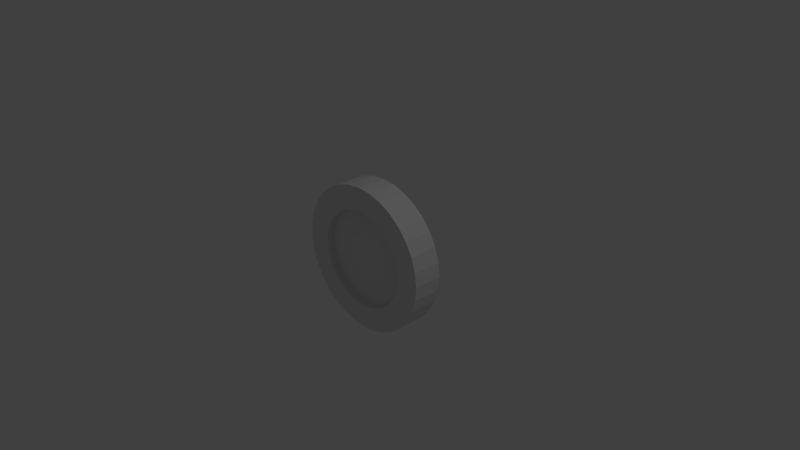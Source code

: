 # Source: coin2.blend  (saved by Blender 2.74.0; exported with 4.5.12 LTS)
import bpy
from mathutils import Matrix  # noqa: F401  (used for matrix-valued properties, if any)

bpy.ops.wm.read_factory_settings(use_empty=True)
scene = bpy.context.scene
scene.name = 'Scene'

# ---- collections
col_collection_1 = bpy.data.collections.new('Collection 1'); scene.collection.children.link(col_collection_1)

# ---- world
world_world = bpy.data.worlds.new('World'); scene.world = world_world
world_world.color = (0.05088, 0.05088, 0.05088)
world_world.use_sun_shadow = False
world_world.sun_shadow_jitter_overblur = 0.0
world_world.cycles.sampling_method = 'MANUAL'
world_world.cycles.sample_map_resolution = 256

# ---- cameras
cam_camera = bpy.data.cameras.new('Camera')
cam_camera.clip_end = 100.0
cam_camera.lens = 35.0
cam_camera.sensor_width = 32.0
cam_camera.sensor_height = 18.0
cam_camera.ortho_scale = 7.314
cam_camera.dof.focus_distance = 0.0
cam_camera.dof.aperture_fstop = 128.0

# ---- lights
light_lamp = bpy.data.lights.new('Lamp', 'POINT')
light_lamp.transmission_factor = 0.0
light_lamp.cutoff_distance = 30.0
light_lamp.energy = 100.0
light_lamp.shadow_buffer_clip_start = 1.001
light_lamp.shadow_soft_size = 0.1
light_lamp.shadow_maximum_resolution = 0.006
light_lamp.use_absolute_resolution = True
light_lamp.cycles.use_multiple_importance_sampling = False

# ---- meshes
me_cylinder = bpy.data.meshes.new('Cylinder')
me_cylinder.from_pydata([(0.0, 1.0, -0.1861), (0.0, 1.0, 0.214), (0.1951, 0.9808, -0.1861), (0.1951, 0.9808, 0.214), (0.3827, 0.9239, -0.1861), (0.3827, 0.9239, 0.214), (0.5556, 0.8315, -0.1861), (0.5556, 0.8315, 0.214), (0.7071, 0.7071, -0.1861), (0.7071, 0.7071, 0.214), (0.8315, 0.5556, -0.1861), (0.8315, 0.5556, 0.214), (0.9239, 0.3827, -0.1861), (0.9239, 0.3827, 0.214), (0.9808, 0.1951, -0.1861), (0.9808, 0.1951, 0.214), (1.0, -2.356e-07, -0.1861), (1.0, -2.356e-07, 0.214), (0.9808, -0.1951, -0.1861), (0.9808, -0.1951, 0.214), (0.9239, -0.3827, -0.1861), (0.9239, -0.3827, 0.214), (0.8315, -0.5556, -0.1861), (0.8315, -0.5556, 0.214), (0.7071, -0.7071, -0.1861), (0.7071, -0.7071, 0.214), (0.5556, -0.8315, -0.1861), (0.5556, -0.8315, 0.214), (0.3827, -0.9239, -0.1861), (0.3827, -0.9239, 0.214), (0.1951, -0.9808, -0.1861), (0.1951, -0.9808, 0.214), (-3.258e-07, -1.0, -0.1861), (-3.258e-07, -1.0, 0.214), (-0.1951, -0.9808, -0.1861), (-0.1951, -0.9808, 0.214), (-0.3827, -0.9239, -0.1861), (-0.3827, -0.9239, 0.214), (-0.5556, -0.8315, -0.1861), (-0.5556, -0.8315, 0.214), (-0.7071, -0.7071, -0.1861), (-0.7071, -0.7071, 0.214), (-0.8315, -0.5556, -0.1861), (-0.8315, -0.5556, 0.214), (-0.9239, -0.3827, -0.1861), (-0.9239, -0.3827, 0.214), (-0.9808, -0.1951, -0.1861), (-0.9808, -0.1951, 0.214), (-1.0, 6.545e-07, -0.1861), (-1.0, 6.545e-07, 0.214), (-0.9808, 0.1951, -0.1861), (-0.9808, 0.1951, 0.214), (-0.9239, 0.3827, -0.1861), (-0.9239, 0.3827, 0.214), (-0.8315, 0.5556, -0.1861), (-0.8315, 0.5556, 0.214), (-0.7071, 0.7071, -0.1861), (-0.7071, 0.7071, 0.214), (-0.5556, 0.8315, -0.1861), (-0.5556, 0.8315, 0.214), (-0.3827, 0.9239, -0.1861), (-0.3827, 0.9239, 0.214), (-0.1951, 0.9808, -0.1861), (-0.1951, 0.9808, 0.214), (2.51e-08, 0.6734, -0.1861), (0.1314, 0.6604, -0.1861), (0.1314, 0.6604, 0.214), (2.51e-08, 0.6734, 0.214), (0.2577, 0.6221, -0.1861), (0.2577, 0.6221, 0.214), (0.3741, 0.5599, -0.1861), (0.3741, 0.5599, 0.214), (0.4762, 0.4761, -0.1861), (0.4762, 0.4761, 0.214), (0.5599, 0.3741, -0.1861), (0.5599, 0.3741, 0.214), (0.6221, 0.2577, -0.1861), (0.6221, 0.2577, 0.214), (0.6604, 0.1314, -0.1861), (0.6604, 0.1314, 0.214), (0.6734, -1.515e-07, -0.1861), (0.6734, -1.515e-07, 0.214), (0.6604, -0.1314, -0.1861), (0.6604, -0.1314, 0.214), (0.6221, -0.2577, -0.1861), (0.6221, -0.2577, 0.214), (0.5599, -0.3741, -0.1861), (0.5599, -0.3741, 0.214), (0.4762, -0.4762, -0.1861), (0.4762, -0.4762, 0.214), (0.3741, -0.5599, -0.1861), (0.3741, -0.5599, 0.214), (0.2577, -0.6221, -0.1861), (0.2577, -0.6221, 0.214), (0.1314, -0.6604, -0.1861), (0.1314, -0.6604, 0.214), (-1.943e-07, -0.6734, -0.1861), (-1.943e-07, -0.6734, 0.214), (-0.1314, -0.6604, -0.1861), (-0.1314, -0.6604, 0.214), (-0.2577, -0.6221, -0.1861), (-0.2577, -0.6221, 0.214), (-0.3741, -0.5599, -0.1861), (-0.3741, -0.5599, 0.214), (-0.4762, -0.4762, -0.1861), (-0.4762, -0.4762, 0.214), (-0.5599, -0.3741, -0.1861), (-0.5599, -0.3741, 0.214), (-0.6221, -0.2577, -0.1861), (-0.6221, -0.2577, 0.214), (-0.6604, -0.1314, -0.1861), (-0.6604, -0.1314, 0.214), (-0.6734, 4.478e-07, -0.1861), (-0.6734, 4.478e-07, 0.214), (-0.6604, 0.1314, -0.1861), (-0.6604, 0.1314, 0.214), (-0.6221, 0.2577, -0.1861), (-0.6221, 0.2577, 0.214), (-0.5599, 0.3741, -0.1861), (-0.5599, 0.3741, 0.214), (-0.4761, 0.4762, -0.1861), (-0.4761, 0.4762, 0.214), (-0.3741, 0.5599, -0.1861), (-0.3741, 0.5599, 0.214), (-0.2577, 0.6221, -0.1861), (-0.2577, 0.6221, 0.214), (-0.1314, 0.6604, -0.1861), (-0.1314, 0.6604, 0.214), (0.1314, 0.6604, 0.1118), (2.348e-08, 0.6734, 0.1118), (0.2577, 0.6221, 0.1118), (0.3741, 0.5599, 0.1118), (0.4762, 0.4761, 0.1118), (0.5599, 0.3741, 0.1118), (0.6221, 0.2577, 0.1118), (0.6604, 0.1314, 0.1118), (0.6734, -1.515e-07, 0.1118), (0.6604, -0.1314, 0.1118), (0.6221, -0.2577, 0.1118), (0.5599, -0.3741, 0.1118), (0.4762, -0.4762, 0.1118), (0.3741, -0.5599, 0.1118), (0.2577, -0.6221, 0.1118), (0.1314, -0.6604, 0.1118), (-1.959e-07, -0.6734, 0.1118), (-0.1314, -0.6604, 0.1118), (-0.2577, -0.6221, 0.1118), (-0.3741, -0.5599, 0.1118), (-0.4762, -0.4762, 0.1118), (-0.5599, -0.3741, 0.1118), (-0.6221, -0.2577, 0.1118), (-0.6604, -0.1314, 0.1118), (-0.6734, 4.478e-07, 0.1118), (-0.6604, 0.1314, 0.1118), (-0.6221, 0.2577, 0.1118), (-0.5599, 0.3741, 0.1118), (-0.4761, 0.4762, 0.1118), (-0.3741, 0.5599, 0.1118), (-0.2577, 0.6221, 0.1118), (-0.1314, 0.6604, 0.1118), (2.537e-08, 0.6734, -0.08386), (0.1314, 0.6604, -0.08386), (0.2577, 0.6221, -0.08386), (0.3741, 0.5599, -0.08386), (0.4762, 0.4761, -0.08386), (0.5599, 0.3741, -0.08386), (0.6221, 0.2577, -0.08386), (0.6604, 0.1314, -0.08386), (0.6734, -1.515e-07, -0.08386), (0.6604, -0.1314, -0.08386), (0.6221, -0.2577, -0.08386), (0.5599, -0.3741, -0.08386), (0.4762, -0.4762, -0.08386), (0.3741, -0.5599, -0.08386), (0.2577, -0.6221, -0.08386), (0.1314, -0.6604, -0.08386), (-1.94e-07, -0.6734, -0.08386), (-0.1314, -0.6604, -0.08386), (-0.2577, -0.6221, -0.08386), (-0.3741, -0.5599, -0.08386), (-0.4762, -0.4762, -0.08386), (-0.5599, -0.3741, -0.08386), (-0.6221, -0.2577, -0.08386), (-0.6604, -0.1314, -0.08386), (-0.6734, 4.478e-07, -0.08386), (-0.6604, 0.1314, -0.08386), (-0.6221, 0.2577, -0.08386), (-0.5599, 0.3741, -0.08386), (-0.4761, 0.4762, -0.08386), (-0.3741, 0.5599, -0.08386), (-0.2577, 0.6221, -0.08386), (-0.1314, 0.6604, -0.08386), (2.537e-08, 0.6734, -0.08386), (0.1314, 0.6604, -0.08386), (0.2577, 0.6221, -0.08386), (0.3741, 0.5599, -0.08386), (0.4762, 0.4761, -0.08386), (0.5599, 0.3741, -0.08386), (0.6221, 0.2577, -0.08386), (0.6604, 0.1314, -0.08386), (0.6734, -1.515e-07, -0.08386), (0.6604, -0.1314, -0.08386), (0.6221, -0.2577, -0.08386), (0.5599, -0.3741, -0.08386), (0.4762, -0.4762, -0.08386), (0.3741, -0.5599, -0.08386), (0.2577, -0.6221, -0.08386), (0.1314, -0.6604, -0.08386), (-1.94e-07, -0.6734, -0.08386), (-0.1314, -0.6604, -0.08386), (-0.2577, -0.6221, -0.08386), (-0.3741, -0.5599, -0.08386), (-0.4762, -0.4762, -0.08386), (-0.5599, -0.3741, -0.08386), (-0.6221, -0.2577, -0.08386), (-0.6604, -0.1314, -0.08386), (-0.6734, 4.478e-07, -0.08386), (-0.6604, 0.1314, -0.08386), (-0.6221, 0.2577, -0.08386), (-0.5599, 0.3741, -0.08386), (-0.4761, 0.4762, -0.08386), (-0.3741, 0.5599, -0.08386), (-0.2577, 0.6221, -0.08386), (-0.1314, 0.6604, -0.08386)], [], [(0, 1, 3, 2), (2, 3, 5, 4), (4, 5, 7, 6), (6, 7, 9, 8), (8, 9, 11, 10), (10, 11, 13, 12), (12, 13, 15, 14), (14, 15, 17, 16), (16, 17, 19, 18), (18, 19, 21, 20), (20, 21, 23, 22), (22, 23, 25, 24), (24, 25, 27, 26), (26, 27, 29, 28), (28, 29, 31, 30), (30, 31, 33, 32), (32, 33, 35, 34), (34, 35, 37, 36), (36, 37, 39, 38), (38, 39, 41, 40), (40, 41, 43, 42), (42, 43, 45, 44), (44, 45, 47, 46), (46, 47, 49, 48), (48, 49, 51, 50), (50, 51, 53, 52), (52, 53, 55, 54), (54, 55, 57, 56), (56, 57, 59, 58), (58, 59, 61, 60), (32, 34, 98, 96), (62, 63, 1, 0), (60, 61, 63, 62), (59, 57, 121, 123), (117, 115, 153, 154), (126, 64, 160, 191), (42, 44, 108, 106), (52, 54, 118, 116), (5, 3, 66, 69), (62, 0, 64, 126), (15, 13, 77, 79), (25, 23, 87, 89), (8, 10, 74, 72), (35, 33, 97, 99), (18, 20, 84, 82), (45, 43, 107, 109), (55, 53, 117, 119), (28, 30, 94, 92), (1, 63, 127, 67), (38, 40, 104, 102), (48, 50, 114, 112), (58, 60, 124, 122), (11, 9, 73, 75), (21, 19, 83, 85), (4, 6, 70, 68), (31, 29, 93, 95), (14, 16, 80, 78), (41, 39, 103, 105), (0, 2, 65, 64), (24, 26, 90, 88), (51, 49, 113, 115), (61, 59, 123, 125), (34, 36, 100, 98), (44, 46, 110, 108), (54, 56, 120, 118), (7, 5, 69, 71), (17, 15, 79, 81), (3, 1, 67, 66), (27, 25, 89, 91), (37, 35, 99, 101), (10, 12, 76, 74), (20, 22, 86, 84), (47, 45, 109, 111), (57, 55, 119, 121), (30, 32, 96, 94), (40, 42, 106, 104), (50, 52, 116, 114), (60, 62, 126, 124), (13, 11, 75, 77), (23, 21, 85, 87), (6, 8, 72, 70), (33, 31, 95, 97), (16, 18, 82, 80), (43, 41, 105, 107), (26, 28, 92, 90), (53, 51, 115, 117), (63, 61, 125, 127), (36, 38, 102, 100), (46, 48, 112, 110), (56, 58, 122, 120), (9, 7, 71, 73), (19, 17, 81, 83), (2, 4, 68, 65), (29, 27, 91, 93), (12, 14, 78, 76), (39, 37, 101, 103), (22, 24, 88, 86), (49, 47, 111, 113), (128, 129, 159, 158, 157, 156, 155, 154, 153, 152, 151, 150, 149, 148, 147, 146, 145, 144, 143, 142, 141, 140, 139, 138, 137, 136, 135, 134, 133, 132, 131, 130), (73, 71, 131, 132), (95, 93, 142, 143), (115, 113, 152, 153), (71, 69, 130, 131), (93, 91, 141, 142), (113, 111, 151, 152), (69, 66, 128, 130), (91, 89, 140, 141), (111, 109, 150, 151), (66, 67, 129, 128), (89, 87, 139, 140), (109, 107, 149, 150), (87, 85, 138, 139), (67, 127, 159, 129), (107, 105, 148, 149), (85, 83, 137, 138), (127, 125, 158, 159), (105, 103, 147, 148), (83, 81, 136, 137), (125, 123, 157, 158), (103, 101, 146, 147), (81, 79, 135, 136), (123, 121, 156, 157), (101, 99, 145, 146), (79, 77, 134, 135), (121, 119, 155, 156), (99, 97, 144, 145), (77, 75, 133, 134), (119, 117, 154, 155), (75, 73, 132, 133), (97, 95, 143, 144), (104, 106, 181, 180), (82, 84, 170, 169), (124, 126, 191, 190), (102, 104, 180, 179), (80, 82, 169, 168), (122, 124, 190, 189), (100, 102, 179, 178), (78, 80, 168, 167), (120, 122, 189, 188), (98, 100, 178, 177), (76, 78, 167, 166), (118, 120, 188, 187), (96, 98, 177, 176), (74, 76, 166, 165), (116, 118, 187, 186), (72, 74, 165, 164), (94, 96, 176, 175), (114, 116, 186, 185), (70, 72, 164, 163), (92, 94, 175, 174), (112, 114, 185, 184), (68, 70, 163, 162), (90, 92, 174, 173), (110, 112, 184, 183), (65, 68, 162, 161), (88, 90, 173, 172), (108, 110, 183, 182), (64, 65, 161, 160), (86, 88, 172, 171), (106, 108, 182, 181), (84, 86, 171, 170), (192, 193, 194, 195, 196, 197, 198, 199, 200, 201, 202, 203, 204, 205, 206, 207, 208, 209, 210, 211, 212, 213, 214, 215, 216, 217, 218, 219, 220, 221, 222, 223)])
me_cylinder.use_remesh_preserve_volume = False
me_cylinder.use_remesh_preserve_attributes = False
me_cylinder.use_mirror_vertex_groups = False
me_cylinder.update()

# ---- objects
ob_cylinder = bpy.data.objects.new('Cylinder', me_cylinder)
ob_lamp = bpy.data.objects.new('Lamp', light_lamp)
ob_camera = bpy.data.objects.new('Camera', cam_camera)

# ---- transforms, parenting, visibility, modifiers, constraints
ob_cylinder.location = (0.0, 0.0, 0.0)
ob_cylinder.rotation_euler = (1.571, 0.0, 0.0)
ob_cylinder.lineart.crease_threshold = 0.0
ob_lamp.location = (4.076, 1.005, 5.904)
ob_lamp.rotation_euler = (0.6503, 0.05522, 1.866)
ob_lamp.lock_rotations_4d = False
ob_lamp.empty_display_type = 'ARROWS'
ob_lamp.color = (0.0, 0.0, 0.0, 0.0)
ob_lamp.lineart.crease_threshold = 0.0
ob_camera.location = (7.481, -6.508, 5.344)
ob_camera.rotation_euler = (1.109, 0.01082, 0.8149)
ob_camera.lock_rotations_4d = False
ob_camera.empty_display_type = 'ARROWS'
ob_camera.color = (0.0, 0.0, 0.0, 0.0)
ob_camera.display_type = 'WIRE'
ob_camera.lineart.crease_threshold = 0.0

# ---- collection membership
col_collection_1.objects.link(ob_cylinder)
col_collection_1.objects.link(ob_lamp)
col_collection_1.objects.link(ob_camera)

# ---- scene / render settings (as saved in the file)
scene.camera = ob_camera
scene.frame_start = 1; scene.frame_end = 250; scene.frame_set(1)
scene.render.engine = 'BLENDER_EEVEE_NEXT'
scene.render.resolution_percentage = 50
scene.render.dither_intensity = 0.0
scene.cycles.use_denoising = False
scene.cycles.samples = 10
scene.cycles.sampling_pattern = 'TABULATED_SOBOL'
scene.cycles.light_sampling_threshold = 0.0
scene.cycles.use_adaptive_sampling = False
scene.cycles.use_light_tree = False
scene.cycles.blur_glossy = 0.0
scene.cycles.pixel_filter_type = 'GAUSSIAN'
scene.cycles.sample_clamp_indirect = 0.0
scene.view_settings.view_transform = 'Standard'
bpy.context.view_layer.update()
